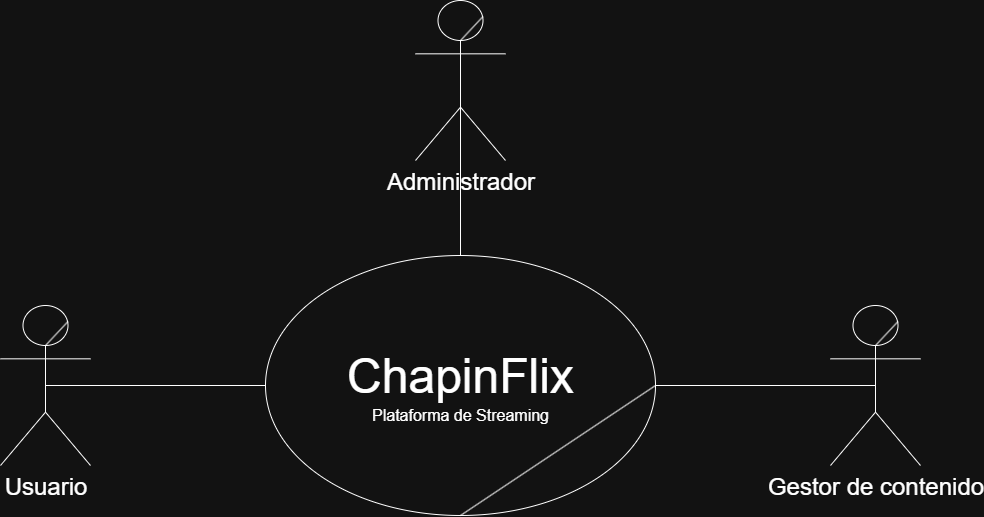

The diagram above was exported from draw.io. Its source (the exported page's mxGraphModel, read from the mxfile embedded in the PNG):
<mxGraphModel dx="1665" dy="875" grid="1" gridSize="10" guides="1" tooltips="1" connect="1" arrows="1" fold="1" page="1" pageScale="1" pageWidth="1100" pageHeight="850" math="0" shadow="0">
  <root>
    <mxCell id="0" />
    <mxCell id="1" parent="0" />
    <mxCell id="VEd3gdUxjoVDEMygO8gf-1" value="&lt;font style=&quot;font-size: 48px;&quot;&gt;ChapinFlix&lt;/font&gt;&lt;div&gt;&lt;font size=&quot;3&quot;&gt;Plataforma de Streaming&lt;/font&gt;&lt;/div&gt;" style="ellipse;whiteSpace=wrap;html=1;" vertex="1" parent="1">
      <mxGeometry x="355" y="295" width="390" height="260" as="geometry" />
    </mxCell>
    <mxCell id="VEd3gdUxjoVDEMygO8gf-2" value="&lt;font style=&quot;font-size: 24px;&quot;&gt;Usuario&lt;/font&gt;" style="shape=umlActor;verticalLabelPosition=bottom;verticalAlign=top;html=1;outlineConnect=0;" vertex="1" parent="1">
      <mxGeometry x="90" y="345" width="90" height="160" as="geometry" />
    </mxCell>
    <mxCell id="VEd3gdUxjoVDEMygO8gf-3" value="" style="endArrow=none;html=1;rounded=0;exitX=0.75;exitY=0.1;exitDx=0;exitDy=0;exitPerimeter=0;entryX=0.497;entryY=0.252;entryDx=0;entryDy=0;entryPerimeter=0;" edge="1" parent="1" source="VEd3gdUxjoVDEMygO8gf-2" target="VEd3gdUxjoVDEMygO8gf-2">
      <mxGeometry width="50" height="50" relative="1" as="geometry">
        <mxPoint x="200" y="320" as="sourcePoint" />
        <mxPoint x="250" y="270" as="targetPoint" />
      </mxGeometry>
    </mxCell>
    <mxCell id="VEd3gdUxjoVDEMygO8gf-4" value="" style="endArrow=none;html=1;rounded=0;exitX=0.5;exitY=1;exitDx=0;exitDy=0;entryX=1;entryY=0.5;entryDx=0;entryDy=0;" edge="1" parent="1" source="VEd3gdUxjoVDEMygO8gf-1" target="VEd3gdUxjoVDEMygO8gf-1">
      <mxGeometry width="50" height="50" relative="1" as="geometry">
        <mxPoint x="410" y="490" as="sourcePoint" />
        <mxPoint x="460" y="440" as="targetPoint" />
      </mxGeometry>
    </mxCell>
    <mxCell id="VEd3gdUxjoVDEMygO8gf-5" value="" style="endArrow=none;html=1;rounded=0;exitX=0.5;exitY=0.5;exitDx=0;exitDy=0;exitPerimeter=0;entryX=0;entryY=0.5;entryDx=0;entryDy=0;" edge="1" parent="1" source="VEd3gdUxjoVDEMygO8gf-2" target="VEd3gdUxjoVDEMygO8gf-1">
      <mxGeometry width="50" height="50" relative="1" as="geometry">
        <mxPoint x="480" y="480" as="sourcePoint" />
        <mxPoint x="530" y="430" as="targetPoint" />
      </mxGeometry>
    </mxCell>
    <mxCell id="VEd3gdUxjoVDEMygO8gf-6" value="&lt;font style=&quot;font-size: 24px;&quot;&gt;Administrador&lt;/font&gt;" style="shape=umlActor;verticalLabelPosition=bottom;verticalAlign=top;html=1;outlineConnect=0;" vertex="1" parent="1">
      <mxGeometry x="505" y="40" width="90" height="160" as="geometry" />
    </mxCell>
    <mxCell id="VEd3gdUxjoVDEMygO8gf-7" value="" style="endArrow=none;html=1;rounded=0;exitX=0.75;exitY=0.1;exitDx=0;exitDy=0;exitPerimeter=0;entryX=0.497;entryY=0.252;entryDx=0;entryDy=0;entryPerimeter=0;" edge="1" parent="1" source="VEd3gdUxjoVDEMygO8gf-6" target="VEd3gdUxjoVDEMygO8gf-6">
      <mxGeometry width="50" height="50" relative="1" as="geometry">
        <mxPoint x="615" y="15" as="sourcePoint" />
        <mxPoint x="665" y="-35" as="targetPoint" />
      </mxGeometry>
    </mxCell>
    <mxCell id="VEd3gdUxjoVDEMygO8gf-8" value="" style="endArrow=none;html=1;rounded=0;exitX=0.5;exitY=0;exitDx=0;exitDy=0;entryX=0.5;entryY=0.5;entryDx=0;entryDy=0;entryPerimeter=0;" edge="1" parent="1" source="VEd3gdUxjoVDEMygO8gf-1" target="VEd3gdUxjoVDEMygO8gf-6">
      <mxGeometry width="50" height="50" relative="1" as="geometry">
        <mxPoint x="280" y="250" as="sourcePoint" />
        <mxPoint x="500" y="250" as="targetPoint" />
      </mxGeometry>
    </mxCell>
    <mxCell id="VEd3gdUxjoVDEMygO8gf-10" value="&lt;font style=&quot;font-size: 24px;&quot;&gt;Gestor de contenido&lt;/font&gt;" style="shape=umlActor;verticalLabelPosition=bottom;verticalAlign=top;html=1;outlineConnect=0;" vertex="1" parent="1">
      <mxGeometry x="920" y="345" width="90" height="160" as="geometry" />
    </mxCell>
    <mxCell id="VEd3gdUxjoVDEMygO8gf-11" value="" style="endArrow=none;html=1;rounded=0;exitX=0.75;exitY=0.1;exitDx=0;exitDy=0;exitPerimeter=0;entryX=0.497;entryY=0.252;entryDx=0;entryDy=0;entryPerimeter=0;" edge="1" parent="1" source="VEd3gdUxjoVDEMygO8gf-10" target="VEd3gdUxjoVDEMygO8gf-10">
      <mxGeometry width="50" height="50" relative="1" as="geometry">
        <mxPoint x="1030" y="320" as="sourcePoint" />
        <mxPoint x="1080" y="270" as="targetPoint" />
      </mxGeometry>
    </mxCell>
    <mxCell id="VEd3gdUxjoVDEMygO8gf-12" value="" style="endArrow=none;html=1;rounded=0;entryX=0.5;entryY=0.5;entryDx=0;entryDy=0;entryPerimeter=0;exitX=1;exitY=0.5;exitDx=0;exitDy=0;" edge="1" parent="1" source="VEd3gdUxjoVDEMygO8gf-1" target="VEd3gdUxjoVDEMygO8gf-10">
      <mxGeometry width="50" height="50" relative="1" as="geometry">
        <mxPoint x="750" y="420" as="sourcePoint" />
        <mxPoint x="490" y="410" as="targetPoint" />
      </mxGeometry>
    </mxCell>
  </root>
</mxGraphModel>